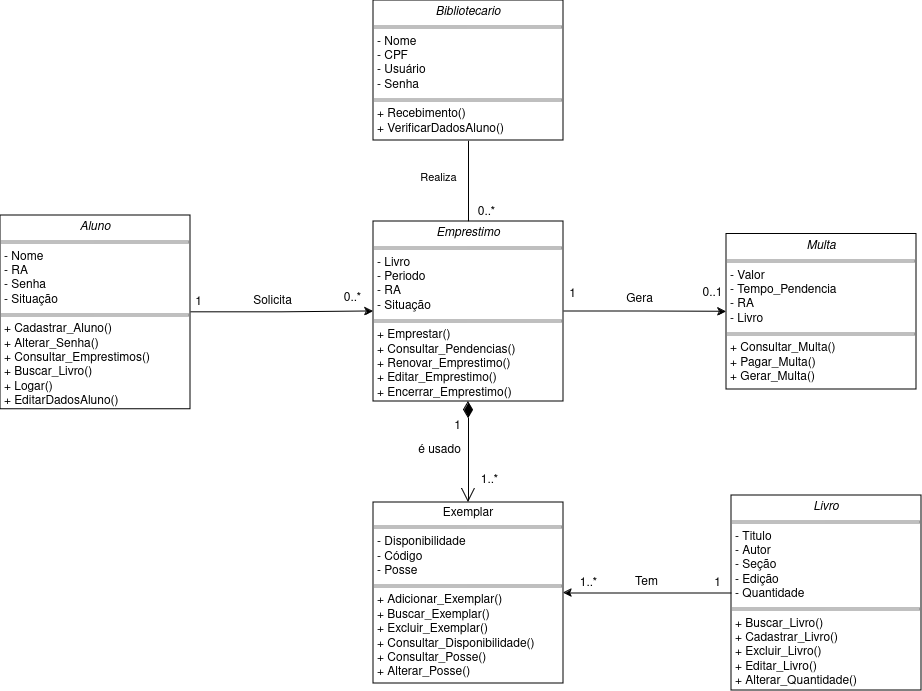

The diagram above was exported from draw.io. Its source (the exported page's mxGraphModel, read from the mxfile embedded in the PNG):
<mxGraphModel dx="1834" dy="742" grid="0" gridSize="10" guides="1" tooltips="1" connect="1" arrows="1" fold="1" page="0" pageScale="1" pageWidth="827" pageHeight="1169" math="0" shadow="0">
  <root>
    <mxCell id="0" />
    <mxCell id="1" parent="0" />
    <mxCell id="_cTaSRM6oanJL2Mt4bJt-24" value="Realiza" style="edgeStyle=orthogonalEdgeStyle;rounded=0;orthogonalLoop=1;jettySize=auto;html=1;entryX=0.5;entryY=0;entryDx=0;entryDy=0;endArrow=none;endFill=0;" parent="1" edge="1">
      <mxGeometry x="-0.0864" y="-30" relative="1" as="geometry">
        <mxPoint as="offset" />
        <mxPoint x="253" y="191" as="sourcePoint" />
        <mxPoint x="253" y="272" as="targetPoint" />
      </mxGeometry>
    </mxCell>
    <mxCell id="ZFaiYEthTd4NQscE2f1n-1" value="&lt;p style=&quot;margin:0px;margin-top:4px;text-align:center;&quot;&gt;&lt;i&gt;Bibliotecario&lt;/i&gt;&lt;/p&gt;&lt;hr size=&quot;1&quot; style=&quot;border-style:solid;&quot;&gt;&lt;p style=&quot;border-color: var(--border-color); margin: 0px 0px 0px 4px;&quot;&gt;- Nome&lt;/p&gt;&lt;p style=&quot;border-color: var(--border-color); margin: 0px 0px 0px 4px;&quot;&gt;- CPF&lt;/p&gt;&lt;p style=&quot;margin:0px;margin-left:4px;&quot;&gt;- Usuário&lt;/p&gt;&lt;p style=&quot;margin:0px;margin-left:4px;&quot;&gt;- Senha&lt;/p&gt;&lt;hr size=&quot;1&quot; style=&quot;border-style:solid;&quot;&gt;&lt;p style=&quot;margin:0px;margin-left:4px;&quot;&gt;&lt;span style=&quot;background-color: initial;&quot;&gt;+ Recebimento()&lt;/span&gt;&lt;br&gt;&lt;/p&gt;&lt;p style=&quot;margin:0px;margin-left:4px;&quot;&gt;+ VerificarDadosAluno()&lt;/p&gt;&lt;p style=&quot;margin:0px;margin-left:4px;&quot;&gt;&lt;br&gt;&lt;/p&gt;&lt;p style=&quot;margin:0px;margin-left:4px;&quot;&gt;&lt;br&gt;&lt;/p&gt;" style="verticalAlign=top;align=left;overflow=fill;html=1;whiteSpace=wrap;" parent="1" vertex="1">
      <mxGeometry x="158" y="51" width="190" height="140" as="geometry" />
    </mxCell>
    <mxCell id="BPxTjS4x3-HGA_dOS65H-8" style="edgeStyle=orthogonalEdgeStyle;rounded=0;orthogonalLoop=1;jettySize=auto;html=1;entryX=1;entryY=0.5;entryDx=0;entryDy=0;" parent="1" source="ZFaiYEthTd4NQscE2f1n-3" target="BPxTjS4x3-HGA_dOS65H-7" edge="1">
      <mxGeometry relative="1" as="geometry" />
    </mxCell>
    <mxCell id="ZFaiYEthTd4NQscE2f1n-3" value="&lt;p style=&quot;margin:0px;margin-top:4px;text-align:center;&quot;&gt;&lt;i&gt;Livro&lt;/i&gt;&lt;span style=&quot;color: rgba(0, 0, 0, 0); font-family: monospace; font-size: 0px; background-color: initial; text-align: left;&quot;&gt;%3CmxGraphModel%3E%3Croot%3E%3CmxCell%20id%3D%220%22%2F%3E%3CmxCell%20id%3D%221%22%20parent%3D%220%22%2F%3E%3CmxCell%20id%3D%222%22%20value%3D%22%26lt%3Bp%20style%3D%26quot%3Bmargin%3A0px%3Bmargin-top%3A4px%3Btext-align%3Acenter%3B%26quot%3B%26gt%3B%26lt%3Bi%26gt%3BBiblioteca%26lt%3B%2Fi%26gt%3B%26lt%3B%2Fp%26gt%3B%26lt%3Bhr%20size%3D%26quot%3B1%26quot%3B%20style%3D%26quot%3Bborder-style%3Asolid%3B%26quot%3B%26gt%3B%26lt%3Bp%20style%3D%26quot%3Bmargin%3A0px%3Bmargin-left%3A4px%3B%26quot%3B%26gt%3B-%26amp%3Bnbsp%3B%26lt%3B%2Fp%26gt%3B%26lt%3Bp%20style%3D%26quot%3Bmargin%3A0px%3Bmargin-left%3A4px%3B%26quot%3B%26gt%3B%2B%20field2%3A%20Type%26lt%3B%2Fp%26gt%3B%26lt%3Bhr%20size%3D%26quot%3B1%26quot%3B%20style%3D%26quot%3Bborder-style%3Asolid%3B%26quot%3B%26gt%3B%26lt%3Bp%20style%3D%26quot%3Bmargin%3A0px%3Bmargin-left%3A4px%3B%26quot%3B%26gt%3B%2B%20method1(Type)%3A%20Type%26lt%3Bbr%26gt%3B%2B%20method2(Type%2C%20Type)%3A%20Type%26lt%3B%2Fp%26gt%3B%22%20style%3D%22verticalAlign%3Dtop%3Balign%3Dleft%3Boverflow%3Dfill%3Bhtml%3D1%3BwhiteSpace%3Dwrap%3B%22%20vertex%3D%221%22%20parent%3D%221%22%3E%3CmxGeometry%20x%3D%2223%22%20y%3D%22295%22%20width%3D%22190%22%20height%3D%22140%22%20as%3D%22geometry%22%2F%3E%3C%2FmxCell%3E%3C%2Froot%3E%3C%2FmxGraphModel%3E&lt;/span&gt;&lt;/p&gt;&lt;hr size=&quot;1&quot; style=&quot;border-style:solid;&quot;&gt;&lt;p style=&quot;margin:0px;margin-left:4px;&quot;&gt;- Titulo&lt;/p&gt;&lt;p style=&quot;margin:0px;margin-left:4px;&quot;&gt;- Autor&lt;/p&gt;&lt;p style=&quot;margin:0px;margin-left:4px;&quot;&gt;- Seção&lt;/p&gt;&lt;p style=&quot;margin:0px;margin-left:4px;&quot;&gt;- Edição&lt;/p&gt;&lt;p style=&quot;margin:0px;margin-left:4px;&quot;&gt;- Quantidade&lt;/p&gt;&lt;hr size=&quot;1&quot; style=&quot;border-style:solid;&quot;&gt;&lt;p style=&quot;margin: 0px 0px 0px 4px;&quot;&gt;+ Buscar_Livro()&lt;br&gt;&lt;/p&gt;&lt;p style=&quot;margin: 0px 0px 0px 4px;&quot;&gt;+ Cadastrar_Livro()&lt;/p&gt;&lt;p style=&quot;margin: 0px 0px 0px 4px;&quot;&gt;+ Excluir_Livro()&lt;/p&gt;&lt;p style=&quot;margin: 0px 0px 0px 4px;&quot;&gt;+ Editar_Livro()&lt;/p&gt;&lt;p style=&quot;margin: 0px 0px 0px 4px;&quot;&gt;+ Alterar_Quantidade()&lt;br&gt;&lt;/p&gt;&lt;p style=&quot;margin: 0px 0px 0px 4px;&quot;&gt;&lt;br&gt;&lt;/p&gt;" style="verticalAlign=top;align=left;overflow=fill;html=1;whiteSpace=wrap;" parent="1" vertex="1">
      <mxGeometry x="516" y="546" width="190" height="195" as="geometry" />
    </mxCell>
    <mxCell id="_cTaSRM6oanJL2Mt4bJt-13" style="edgeStyle=orthogonalEdgeStyle;rounded=0;orthogonalLoop=1;jettySize=auto;html=1;" parent="1" source="ZFaiYEthTd4NQscE2f1n-4" target="ZFaiYEthTd4NQscE2f1n-5" edge="1">
      <mxGeometry relative="1" as="geometry" />
    </mxCell>
    <mxCell id="ZFaiYEthTd4NQscE2f1n-4" value="&lt;p style=&quot;text-align: center; margin: 4px 0px 0px;&quot;&gt;&lt;span style=&quot;background-color: initial; text-align: left;&quot;&gt;&lt;i&gt;Aluno&lt;/i&gt;&lt;/span&gt;&lt;span style=&quot;color: rgba(0, 0, 0, 0); font-family: monospace; font-size: 0px; text-wrap: nowrap; background-color: initial; text-align: left;&quot;&gt;%3CmxGraphModel%3E%3Croot%3E%3CmxCell%20id%3D%220%22%2F%3E%3CmxCell%20id%3D%221%22%20parent%3D%220%22%2F%3E%3CmxCell%20id%3D%222%22%20value%3D%22%26lt%3Bp%20style%3D%26quot%3Bmargin%3A0px%3Bmargin-top%3A4px%3Btext-align%3Acenter%3B%26quot%3B%26gt%3B%26lt%3Bi%26gt%3BBiblioteca%26lt%3B%2Fi%26gt%3B%26lt%3B%2Fp%26gt%3B%26lt%3Bhr%20size%3D%26quot%3B1%26quot%3B%20style%3D%26quot%3Bborder-style%3Asolid%3B%26quot%3B%26gt%3B%26lt%3Bp%20style%3D%26quot%3Bmargin%3A0px%3Bmargin-left%3A4px%3B%26quot%3B%26gt%3B-%26amp%3Bnbsp%3B%26lt%3B%2Fp%26gt%3B%26lt%3Bp%20style%3D%26quot%3Bmargin%3A0px%3Bmargin-left%3A4px%3B%26quot%3B%26gt%3B%2B%20field2%3A%20Type%26lt%3B%2Fp%26gt%3B%26lt%3Bhr%20size%3D%26quot%3B1%26quot%3B%20style%3D%26quot%3Bborder-style%3Asolid%3B%26quot%3B%26gt%3B%26lt%3Bp%20style%3D%26quot%3Bmargin%3A0px%3Bmargin-left%3A4px%3B%26quot%3B%26gt%3B%2B%20method1(Type)%3A%20Type%26lt%3Bbr%26gt%3B%2B%20method2(Type%2C%20Type)%3A%20Type%26lt%3B%2Fp%26gt%3B%22%20style%3D%22verticalAlign%3Dtop%3Balign%3Dleft%3Boverflow%3Dfill%3Bhtml%3D1%3BwhiteSpace%3Dwrap%3B%22%20vertex%3D%221%22%20parent%3D%221%22%3E%3CmxGeometry%20x%3D%2223%22%20y%3D%22295%22%20width%3D%22190%22%20height%3D%22140%22%20as%3D%22geometry%22%2F%3E%3C%2FmxCell%3E%3C%2Froot%3E%3C%2FmxGraphModel%3E&lt;/span&gt;&lt;/p&gt;&lt;hr size=&quot;1&quot; style=&quot;border-style:solid;&quot;&gt;&lt;p style=&quot;margin:0px;margin-left:4px;&quot;&gt;- Nome&lt;/p&gt;&lt;p style=&quot;margin:0px;margin-left:4px;&quot;&gt;- RA&lt;/p&gt;&lt;p style=&quot;margin:0px;margin-left:4px;&quot;&gt;- Senha&lt;/p&gt;&lt;p style=&quot;margin:0px;margin-left:4px;&quot;&gt;- Situação&lt;/p&gt;&lt;hr size=&quot;1&quot; style=&quot;border-style:solid;&quot;&gt;&lt;p style=&quot;margin:0px;margin-left:4px;&quot;&gt;+ Cadastrar_Aluno()&lt;/p&gt;&lt;p style=&quot;margin:0px;margin-left:4px;&quot;&gt;+ Alterar_Senha()&lt;/p&gt;&lt;p style=&quot;margin:0px;margin-left:4px;&quot;&gt;+ Consultar_Emprestimos()&lt;/p&gt;&lt;p style=&quot;margin:0px;margin-left:4px;&quot;&gt;+ Buscar_Livro()&lt;/p&gt;&lt;p style=&quot;margin:0px;margin-left:4px;&quot;&gt;+ Logar()&lt;br&gt;&lt;span style=&quot;background-color: initial;&quot;&gt;+ EditarDadosAluno()&lt;/span&gt;&lt;/p&gt;&lt;p style=&quot;margin:0px;margin-left:4px;&quot;&gt;&lt;br&gt;&lt;/p&gt;" style="verticalAlign=top;align=left;overflow=fill;html=1;whiteSpace=wrap;" parent="1" vertex="1">
      <mxGeometry x="-215" y="266" width="190" height="193.75" as="geometry" />
    </mxCell>
    <mxCell id="_cTaSRM6oanJL2Mt4bJt-14" style="edgeStyle=orthogonalEdgeStyle;rounded=0;orthogonalLoop=1;jettySize=auto;html=1;" parent="1" source="ZFaiYEthTd4NQscE2f1n-5" target="ZFaiYEthTd4NQscE2f1n-6" edge="1">
      <mxGeometry relative="1" as="geometry" />
    </mxCell>
    <mxCell id="ZFaiYEthTd4NQscE2f1n-5" value="&lt;p style=&quot;text-align: center; margin: 4px 0px 0px;&quot;&gt;&lt;span style=&quot;background-color: initial; text-align: left;&quot;&gt;&lt;i&gt;Emprestimo&lt;/i&gt;&lt;/span&gt;&lt;span style=&quot;color: rgba(0, 0, 0, 0); font-family: monospace; font-size: 0px; text-wrap: nowrap; background-color: initial; text-align: left;&quot;&gt;%3CmxGraphModel%3E%3Croot%3E%3CmxCell%20id%3D%220%22%2F%3E%3CmxCell%20id%3D%221%22%20parent%3D%220%22%2F%3E%3CmxCell%20id%3D%222%22%20value%3D%22%26lt%3Bp%20style%3D%26quot%3Bmargin%3A0px%3Bmargin-top%3A4px%3Btext-align%3Acenter%3B%26quot%3B%26gt%3B%26lt%3Bi%26gt%3BBiblioteca%26lt%3B%2Fi%26gt%3B%26lt%3B%2Fp%26gt%3B%26lt%3Bhr%20size%3D%26quot%3B1%26quot%3B%20style%3D%26quot%3Bborder-style%3Asolid%3B%26quot%3B%26gt%3B%26lt%3Bp%20style%3D%26quot%3Bmargin%3A0px%3Bmargin-left%3A4px%3B%26quot%3B%26gt%3B-%26amp%3Bnbsp%3B%26lt%3B%2Fp%26gt%3B%26lt%3Bp%20style%3D%26quot%3Bmargin%3A0px%3Bmargin-left%3A4px%3B%26quot%3B%26gt%3B%2B%20field2%3A%20Type%26lt%3B%2Fp%26gt%3B%26lt%3Bhr%20size%3D%26quot%3B1%26quot%3B%20style%3D%26quot%3Bborder-style%3Asolid%3B%26quot%3B%26gt%3B%26lt%3Bp%20style%3D%26quot%3Bmargin%3A0px%3Bmargin-left%3A4px%3B%26quot%3B%26gt%3B%2B%20method1(Type)%3A%20Type%26lt%3Bbr%26gt%3B%2B%20method2(Type%2C%20Type)%3A%20Type%26lt%3B%2Fp%26gt%3B%22%20style%3D%22verticalAlign%3Dtop%3Balign%3Dleft%3Boverflow%3Dfill%3Bhtml%3D1%3BwhiteSpace%3Dwrap%3B%22%20vertex%3D%221%22%20parent%3D%221%22%3E%3CmxGeometry%20x%3D%2223%22%20y%3D%22295%22%20width%3D%22190%22%20height%3D%22140%22%20as%3D%22geometry%22%2F%3E%3C%2FmxCell%3E%3C%2Froot%3E%3C%2FmxGraphModel%3E&lt;/span&gt;&lt;/p&gt;&lt;hr size=&quot;1&quot; style=&quot;border-style:solid;&quot;&gt;&lt;p style=&quot;margin:0px;margin-left:4px;&quot;&gt;- Livro&lt;/p&gt;&lt;p style=&quot;margin:0px;margin-left:4px;&quot;&gt;- Periodo&lt;/p&gt;&lt;p style=&quot;margin:0px;margin-left:4px;&quot;&gt;- RA&lt;/p&gt;&lt;p style=&quot;margin:0px;margin-left:4px;&quot;&gt;- Situação&lt;/p&gt;&lt;hr size=&quot;1&quot; style=&quot;border-style:solid;&quot;&gt;&lt;p style=&quot;margin:0px;margin-left:4px;&quot;&gt;+ Emprestar()&lt;/p&gt;&lt;p style=&quot;margin:0px;margin-left:4px;&quot;&gt;+ Consultar_Pendencias()&lt;/p&gt;&lt;p style=&quot;margin:0px;margin-left:4px;&quot;&gt;+ Renovar_Emprestimo()&lt;/p&gt;&lt;p style=&quot;margin:0px;margin-left:4px;&quot;&gt;+ Editar_Emprestimo()&lt;/p&gt;&lt;p style=&quot;margin:0px;margin-left:4px;&quot;&gt;+ Encerrar_Emprestimo()&lt;/p&gt;" style="verticalAlign=top;align=left;overflow=fill;html=1;whiteSpace=wrap;" parent="1" vertex="1">
      <mxGeometry x="158" y="272" width="190" height="180" as="geometry" />
    </mxCell>
    <mxCell id="ZFaiYEthTd4NQscE2f1n-6" value="&lt;p style=&quot;margin:0px;margin-top:4px;text-align:center;&quot;&gt;&lt;i&gt;Multa&lt;/i&gt;&lt;/p&gt;&lt;hr size=&quot;1&quot; style=&quot;border-style:solid;&quot;&gt;&lt;p style=&quot;margin:0px;margin-left:4px;&quot;&gt;- Valor&lt;/p&gt;&lt;p style=&quot;margin:0px;margin-left:4px;&quot;&gt;- Tempo_Pendencia&lt;/p&gt;&lt;p style=&quot;margin:0px;margin-left:4px;&quot;&gt;- RA&lt;/p&gt;&lt;p style=&quot;margin:0px;margin-left:4px;&quot;&gt;- Livro&lt;/p&gt;&lt;hr size=&quot;1&quot; style=&quot;border-style:solid;&quot;&gt;&lt;p style=&quot;margin:0px;margin-left:4px;&quot;&gt;+ Consultar_Multa()&lt;br&gt;&lt;/p&gt;&lt;p style=&quot;margin:0px;margin-left:4px;&quot;&gt;+ Pagar_Multa()&lt;/p&gt;&lt;p style=&quot;margin:0px;margin-left:4px;&quot;&gt;+ Gerar_Multa()&lt;/p&gt;" style="verticalAlign=top;align=left;overflow=fill;html=1;whiteSpace=wrap;" parent="1" vertex="1">
      <mxGeometry x="511" y="284.5" width="190" height="155.5" as="geometry" />
    </mxCell>
    <mxCell id="_cTaSRM6oanJL2Mt4bJt-15" value="1" style="text;html=1;align=center;verticalAlign=middle;resizable=0;points=[];autosize=1;strokeColor=none;fillColor=none;" parent="1" vertex="1">
      <mxGeometry x="-30" y="340" width="25" height="26" as="geometry" />
    </mxCell>
    <mxCell id="_cTaSRM6oanJL2Mt4bJt-16" value="0..*" style="text;html=1;align=center;verticalAlign=middle;resizable=0;points=[];autosize=1;strokeColor=none;fillColor=none;" parent="1" vertex="1">
      <mxGeometry x="119" y="336" width="36" height="26" as="geometry" />
    </mxCell>
    <mxCell id="_cTaSRM6oanJL2Mt4bJt-17" value="1" style="text;html=1;align=center;verticalAlign=middle;resizable=0;points=[];autosize=1;strokeColor=none;fillColor=none;" parent="1" vertex="1">
      <mxGeometry x="344" y="332" width="25" height="26" as="geometry" />
    </mxCell>
    <mxCell id="_cTaSRM6oanJL2Mt4bJt-18" value="0..1" style="text;html=1;align=center;verticalAlign=middle;resizable=0;points=[];autosize=1;strokeColor=none;fillColor=none;" parent="1" vertex="1">
      <mxGeometry x="478" y="331" width="38" height="26" as="geometry" />
    </mxCell>
    <mxCell id="_cTaSRM6oanJL2Mt4bJt-19" value="1" style="text;html=1;align=center;verticalAlign=middle;resizable=0;points=[];autosize=1;strokeColor=none;fillColor=none;" parent="1" vertex="1">
      <mxGeometry x="229" y="464" width="25" height="26" as="geometry" />
    </mxCell>
    <mxCell id="_cTaSRM6oanJL2Mt4bJt-26" value="0..*" style="text;html=1;align=center;verticalAlign=middle;resizable=0;points=[];autosize=1;strokeColor=none;fillColor=none;" parent="1" vertex="1">
      <mxGeometry x="253" y="250" width="36" height="26" as="geometry" />
    </mxCell>
    <mxCell id="BPxTjS4x3-HGA_dOS65H-1" value="Gera" style="text;html=1;align=center;verticalAlign=middle;resizable=0;points=[];autosize=1;strokeColor=none;fillColor=none;" parent="1" vertex="1">
      <mxGeometry x="401" y="337" width="45" height="26" as="geometry" />
    </mxCell>
    <mxCell id="BPxTjS4x3-HGA_dOS65H-2" value="Solicita" style="text;html=1;align=center;verticalAlign=middle;resizable=0;points=[];autosize=1;strokeColor=none;fillColor=none;" parent="1" vertex="1">
      <mxGeometry x="28" y="339" width="57" height="26" as="geometry" />
    </mxCell>
    <mxCell id="BPxTjS4x3-HGA_dOS65H-5" value="1..*" style="text;html=1;align=center;verticalAlign=middle;resizable=0;points=[];autosize=1;strokeColor=none;fillColor=none;" parent="1" vertex="1">
      <mxGeometry x="256" y="518" width="35" height="26" as="geometry" />
    </mxCell>
    <mxCell id="BPxTjS4x3-HGA_dOS65H-6" value="é usado" style="text;html=1;align=center;verticalAlign=middle;resizable=0;points=[];autosize=1;strokeColor=none;fillColor=none;" parent="1" vertex="1">
      <mxGeometry x="193" y="488" width="61" height="26" as="geometry" />
    </mxCell>
    <mxCell id="BPxTjS4x3-HGA_dOS65H-7" value="&lt;p style=&quot;margin:0px;margin-top:4px;text-align:center;&quot;&gt;Exemplar&lt;span style=&quot;color: rgba(0, 0, 0, 0); font-family: monospace; font-size: 0px; background-color: initial; text-align: left;&quot;&gt;%3CmxGraphModel%3E%3Croot%3E%3CmxCell%20id%3D%220%22%2F%3E%3CmxCell%20id%3D%221%22%20parent%3D%220%22%2F%3E%3CmxCell%20id%3D%222%22%20value%3D%22%26lt%3Bp%20style%3D%26quot%3Bmargin%3A0px%3Bmargin-top%3A4px%3Btext-align%3Acenter%3B%26quot%3B%26gt%3B%26lt%3Bi%26gt%3BBiblioteca%26lt%3B%2Fi%26gt%3B%26lt%3B%2Fp%26gt%3B%26lt%3Bhr%20size%3D%26quot%3B1%26quot%3B%20style%3D%26quot%3Bborder-style%3Asolid%3B%26quot%3B%26gt%3B%26lt%3Bp%20style%3D%26quot%3Bmargin%3A0px%3Bmargin-left%3A4px%3B%26quot%3B%26gt%3B-%26amp%3Bnbsp%3B%26lt%3B%2Fp%26gt%3B%26lt%3Bp%20style%3D%26quot%3Bmargin%3A0px%3Bmargin-left%3A4px%3B%26quot%3B%26gt%3B%2B%20field2%3A%20Type%26lt%3B%2Fp%26gt%3B%26lt%3Bhr%20size%3D%26quot%3B1%26quot%3B%20style%3D%26quot%3Bborder-style%3Asolid%3B%26quot%3B%26gt%3B%26lt%3Bp%20style%3D%26quot%3Bmargin%3A0px%3Bmargin-left%3A4px%3B%26quot%3B%26gt%3B%2B%20method1(Type)%3A%20Type%26lt%3Bbr%26gt%3B%2B%20method2(Type%2C%20Type)%3A%20Type%26lt%3B%2Fp%26gt%3B%22%20style%3D%22verticalAlign%3Dtop%3Balign%3Dleft%3Boverflow%3Dfill%3Bhtml%3D1%3BwhiteSpace%3Dwrap%3B%22%20vertex%3D%221%22%20parent%3D%221%22%3E%3CmxGeometry%20x%3D%2223%22%20y%3D%22295%22%20width%3D%22190%22%20height%3D%22140%22%20as%3D%22geometry%22%2F%3E%3C%2FmxCell%3E%3C%2Froot%3E%3C%2FmxGraphModel%3E&lt;/span&gt;&lt;/p&gt;&lt;hr size=&quot;1&quot; style=&quot;border-style:solid;&quot;&gt;&lt;p style=&quot;margin:0px;margin-left:4px;&quot;&gt;- Disponibilidade&lt;/p&gt;&lt;p style=&quot;margin:0px;margin-left:4px;&quot;&gt;- Código&lt;/p&gt;&lt;p style=&quot;margin:0px;margin-left:4px;&quot;&gt;- Posse&lt;br&gt;&lt;/p&gt;&lt;hr size=&quot;1&quot; style=&quot;border-style:solid;&quot;&gt;&lt;p style=&quot;margin: 0px 0px 0px 4px;&quot;&gt;+ Adicionar_Exemplar()&lt;/p&gt;&lt;p style=&quot;margin: 0px 0px 0px 4px;&quot;&gt;+ Buscar_Exemplar()&lt;/p&gt;&lt;p style=&quot;margin: 0px 0px 0px 4px;&quot;&gt;+ Excluir_Exemplar()&lt;br&gt;&lt;/p&gt;&lt;p style=&quot;margin: 0px 0px 0px 4px;&quot;&gt;+ Consultar_Disponibilidade()&lt;/p&gt;&lt;p style=&quot;margin: 0px 0px 0px 4px;&quot;&gt;+ Consultar_Posse()&lt;/p&gt;&lt;p style=&quot;margin: 0px 0px 0px 4px;&quot;&gt;+ Alterar_Posse()&lt;/p&gt;" style="verticalAlign=top;align=left;overflow=fill;html=1;whiteSpace=wrap;" parent="1" vertex="1">
      <mxGeometry x="158" y="553" width="190" height="181" as="geometry" />
    </mxCell>
    <mxCell id="BPxTjS4x3-HGA_dOS65H-9" value="Tem" style="text;html=1;align=center;verticalAlign=middle;resizable=0;points=[];autosize=1;strokeColor=none;fillColor=none;" parent="1" vertex="1">
      <mxGeometry x="410" y="620" width="41" height="26" as="geometry" />
    </mxCell>
    <mxCell id="BPxTjS4x3-HGA_dOS65H-12" value="" style="endArrow=open;html=1;endSize=12;startArrow=diamondThin;startSize=14;startFill=1;edgeStyle=orthogonalEdgeStyle;align=left;verticalAlign=bottom;rounded=0;exitX=0.5;exitY=1;exitDx=0;exitDy=0;" parent="1" source="ZFaiYEthTd4NQscE2f1n-5" target="BPxTjS4x3-HGA_dOS65H-7" edge="1">
      <mxGeometry x="-0.7798" y="40" relative="1" as="geometry">
        <mxPoint x="318" y="427" as="sourcePoint" />
        <mxPoint x="158" y="427" as="targetPoint" />
        <mxPoint as="offset" />
      </mxGeometry>
    </mxCell>
    <mxCell id="BPxTjS4x3-HGA_dOS65H-13" value="1..*" style="text;html=1;align=center;verticalAlign=middle;resizable=0;points=[];autosize=1;strokeColor=none;fillColor=none;" parent="1" vertex="1">
      <mxGeometry x="355" y="621" width="35" height="26" as="geometry" />
    </mxCell>
    <mxCell id="BPxTjS4x3-HGA_dOS65H-14" value="1" style="text;html=1;align=center;verticalAlign=middle;resizable=0;points=[];autosize=1;strokeColor=none;fillColor=none;" parent="1" vertex="1">
      <mxGeometry x="489" y="621" width="25" height="26" as="geometry" />
    </mxCell>
    <mxCell id="kf0ygN8tu11GHjPk-eMe-1" style="edgeStyle=orthogonalEdgeStyle;rounded=0;orthogonalLoop=1;jettySize=auto;html=1;exitX=0.5;exitY=1;exitDx=0;exitDy=0;" parent="1" source="ZFaiYEthTd4NQscE2f1n-1" target="ZFaiYEthTd4NQscE2f1n-1" edge="1">
      <mxGeometry relative="1" as="geometry" />
    </mxCell>
  </root>
</mxGraphModel>